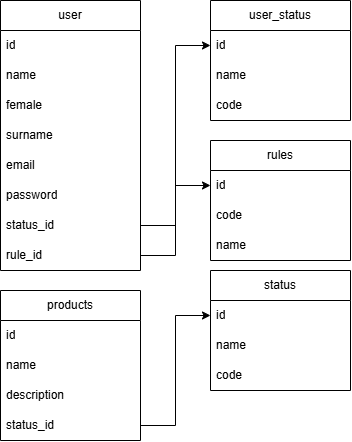

The diagram above was exported from draw.io. Its source (the exported page's mxGraphModel, read from the mxfile embedded in the PNG):
<mxGraphModel dx="1414" dy="841" grid="1" gridSize="10" guides="1" tooltips="1" connect="1" arrows="1" fold="1" page="1" pageScale="1" pageWidth="827" pageHeight="1169" math="0" shadow="0">
  <root>
    <mxCell id="0" />
    <mxCell id="1" parent="0" />
    <mxCell id="G6To8ejVjCONrtsGS1kV-1" parent="1" style="swimlane;fontStyle=0;childLayout=stackLayout;horizontal=1;startSize=30;horizontalStack=0;resizeParent=1;resizeParentMax=0;resizeLast=0;collapsible=1;marginBottom=0;whiteSpace=wrap;html=1;" value="user" vertex="1">
      <mxGeometry height="270" width="140" x="250" y="360" as="geometry" />
    </mxCell>
    <mxCell id="G6To8ejVjCONrtsGS1kV-2" parent="G6To8ejVjCONrtsGS1kV-1" style="text;strokeColor=none;fillColor=none;align=left;verticalAlign=middle;spacingLeft=4;spacingRight=4;overflow=hidden;points=[[0,0.5],[1,0.5]];portConstraint=eastwest;rotatable=0;whiteSpace=wrap;html=1;" value="id" vertex="1">
      <mxGeometry height="30" width="140" y="30" as="geometry" />
    </mxCell>
    <mxCell id="G6To8ejVjCONrtsGS1kV-3" parent="G6To8ejVjCONrtsGS1kV-1" style="text;strokeColor=none;fillColor=none;align=left;verticalAlign=middle;spacingLeft=4;spacingRight=4;overflow=hidden;points=[[0,0.5],[1,0.5]];portConstraint=eastwest;rotatable=0;whiteSpace=wrap;html=1;" value="name" vertex="1">
      <mxGeometry height="30" width="140" y="60" as="geometry" />
    </mxCell>
    <mxCell id="G6To8ejVjCONrtsGS1kV-4" parent="G6To8ejVjCONrtsGS1kV-1" style="text;strokeColor=none;fillColor=none;align=left;verticalAlign=middle;spacingLeft=4;spacingRight=4;overflow=hidden;points=[[0,0.5],[1,0.5]];portConstraint=eastwest;rotatable=0;whiteSpace=wrap;html=1;" value="female" vertex="1">
      <mxGeometry height="30" width="140" y="90" as="geometry" />
    </mxCell>
    <mxCell id="XIcdnFTSwRu4vaCHQ6DQ-1" parent="G6To8ejVjCONrtsGS1kV-1" style="text;strokeColor=none;fillColor=none;align=left;verticalAlign=middle;spacingLeft=4;spacingRight=4;overflow=hidden;points=[[0,0.5],[1,0.5]];portConstraint=eastwest;rotatable=0;whiteSpace=wrap;html=1;" value="surname" vertex="1">
      <mxGeometry height="30" width="140" y="120" as="geometry" />
    </mxCell>
    <mxCell id="XIcdnFTSwRu4vaCHQ6DQ-2" parent="G6To8ejVjCONrtsGS1kV-1" style="text;strokeColor=none;fillColor=none;align=left;verticalAlign=middle;spacingLeft=4;spacingRight=4;overflow=hidden;points=[[0,0.5],[1,0.5]];portConstraint=eastwest;rotatable=0;whiteSpace=wrap;html=1;" value="email" vertex="1">
      <mxGeometry height="30" width="140" y="150" as="geometry" />
    </mxCell>
    <mxCell id="XIcdnFTSwRu4vaCHQ6DQ-3" parent="G6To8ejVjCONrtsGS1kV-1" style="text;strokeColor=none;fillColor=none;align=left;verticalAlign=middle;spacingLeft=4;spacingRight=4;overflow=hidden;points=[[0,0.5],[1,0.5]];portConstraint=eastwest;rotatable=0;whiteSpace=wrap;html=1;" value="password" vertex="1">
      <mxGeometry height="30" width="140" y="180" as="geometry" />
    </mxCell>
    <mxCell id="G6To8ejVjCONrtsGS1kV-6" parent="G6To8ejVjCONrtsGS1kV-1" style="text;strokeColor=none;fillColor=none;align=left;verticalAlign=middle;spacingLeft=4;spacingRight=4;overflow=hidden;points=[[0,0.5],[1,0.5]];portConstraint=eastwest;rotatable=0;whiteSpace=wrap;html=1;" value="status_id" vertex="1">
      <mxGeometry height="30" width="140" y="210" as="geometry" />
    </mxCell>
    <mxCell id="G6To8ejVjCONrtsGS1kV-7" parent="G6To8ejVjCONrtsGS1kV-1" style="text;strokeColor=none;fillColor=none;align=left;verticalAlign=middle;spacingLeft=4;spacingRight=4;overflow=hidden;points=[[0,0.5],[1,0.5]];portConstraint=eastwest;rotatable=0;whiteSpace=wrap;html=1;" value="rule_id" vertex="1">
      <mxGeometry height="30" width="140" y="240" as="geometry" />
    </mxCell>
    <mxCell id="G6To8ejVjCONrtsGS1kV-8" parent="1" style="swimlane;fontStyle=0;childLayout=stackLayout;horizontal=1;startSize=30;horizontalStack=0;resizeParent=1;resizeParentMax=0;resizeLast=0;collapsible=1;marginBottom=0;whiteSpace=wrap;html=1;" value="user_status" vertex="1">
      <mxGeometry height="120" width="140" x="460" y="360" as="geometry" />
    </mxCell>
    <mxCell id="G6To8ejVjCONrtsGS1kV-9" parent="G6To8ejVjCONrtsGS1kV-8" style="text;strokeColor=none;fillColor=none;align=left;verticalAlign=middle;spacingLeft=4;spacingRight=4;overflow=hidden;points=[[0,0.5],[1,0.5]];portConstraint=eastwest;rotatable=0;whiteSpace=wrap;html=1;" value="id" vertex="1">
      <mxGeometry height="30" width="140" y="30" as="geometry" />
    </mxCell>
    <mxCell id="G6To8ejVjCONrtsGS1kV-10" parent="G6To8ejVjCONrtsGS1kV-8" style="text;strokeColor=none;fillColor=none;align=left;verticalAlign=middle;spacingLeft=4;spacingRight=4;overflow=hidden;points=[[0,0.5],[1,0.5]];portConstraint=eastwest;rotatable=0;whiteSpace=wrap;html=1;" value="name" vertex="1">
      <mxGeometry height="30" width="140" y="60" as="geometry" />
    </mxCell>
    <mxCell id="G6To8ejVjCONrtsGS1kV-31" parent="G6To8ejVjCONrtsGS1kV-8" style="text;strokeColor=none;fillColor=none;align=left;verticalAlign=middle;spacingLeft=4;spacingRight=4;overflow=hidden;points=[[0,0.5],[1,0.5]];portConstraint=eastwest;rotatable=0;whiteSpace=wrap;html=1;" value="code" vertex="1">
      <mxGeometry height="30" width="140" y="90" as="geometry" />
    </mxCell>
    <mxCell id="G6To8ejVjCONrtsGS1kV-13" edge="1" parent="1" source="G6To8ejVjCONrtsGS1kV-6" style="edgeStyle=orthogonalEdgeStyle;rounded=0;orthogonalLoop=1;jettySize=auto;html=1;entryX=0;entryY=0.5;entryDx=0;entryDy=0;" target="G6To8ejVjCONrtsGS1kV-9">
      <mxGeometry relative="1" as="geometry" />
    </mxCell>
    <mxCell id="G6To8ejVjCONrtsGS1kV-14" parent="1" style="swimlane;fontStyle=0;childLayout=stackLayout;horizontal=1;startSize=30;horizontalStack=0;resizeParent=1;resizeParentMax=0;resizeLast=0;collapsible=1;marginBottom=0;whiteSpace=wrap;html=1;" value="rules" vertex="1">
      <mxGeometry height="120" width="140" x="460" y="500" as="geometry" />
    </mxCell>
    <mxCell id="G6To8ejVjCONrtsGS1kV-15" parent="G6To8ejVjCONrtsGS1kV-14" style="text;strokeColor=none;fillColor=none;align=left;verticalAlign=middle;spacingLeft=4;spacingRight=4;overflow=hidden;points=[[0,0.5],[1,0.5]];portConstraint=eastwest;rotatable=0;whiteSpace=wrap;html=1;" value="id" vertex="1">
      <mxGeometry height="30" width="140" y="30" as="geometry" />
    </mxCell>
    <mxCell id="G6To8ejVjCONrtsGS1kV-30" parent="G6To8ejVjCONrtsGS1kV-14" style="text;strokeColor=none;fillColor=none;align=left;verticalAlign=middle;spacingLeft=4;spacingRight=4;overflow=hidden;points=[[0,0.5],[1,0.5]];portConstraint=eastwest;rotatable=0;whiteSpace=wrap;html=1;" value="code" vertex="1">
      <mxGeometry height="30" width="140" y="60" as="geometry" />
    </mxCell>
    <mxCell id="G6To8ejVjCONrtsGS1kV-16" parent="G6To8ejVjCONrtsGS1kV-14" style="text;strokeColor=none;fillColor=none;align=left;verticalAlign=middle;spacingLeft=4;spacingRight=4;overflow=hidden;points=[[0,0.5],[1,0.5]];portConstraint=eastwest;rotatable=0;whiteSpace=wrap;html=1;" value="name" vertex="1">
      <mxGeometry height="30" width="140" y="90" as="geometry" />
    </mxCell>
    <mxCell id="G6To8ejVjCONrtsGS1kV-18" edge="1" parent="1" source="G6To8ejVjCONrtsGS1kV-7" style="edgeStyle=orthogonalEdgeStyle;rounded=0;orthogonalLoop=1;jettySize=auto;html=1;entryX=0;entryY=0.5;entryDx=0;entryDy=0;" target="G6To8ejVjCONrtsGS1kV-15">
      <mxGeometry relative="1" as="geometry" />
    </mxCell>
    <mxCell id="G6To8ejVjCONrtsGS1kV-19" parent="1" style="swimlane;fontStyle=0;childLayout=stackLayout;horizontal=1;startSize=30;horizontalStack=0;resizeParent=1;resizeParentMax=0;resizeLast=0;collapsible=1;marginBottom=0;whiteSpace=wrap;html=1;" value="products" vertex="1">
      <mxGeometry height="150" width="140" x="250" y="650" as="geometry" />
    </mxCell>
    <mxCell id="G6To8ejVjCONrtsGS1kV-20" parent="G6To8ejVjCONrtsGS1kV-19" style="text;strokeColor=none;fillColor=none;align=left;verticalAlign=middle;spacingLeft=4;spacingRight=4;overflow=hidden;points=[[0,0.5],[1,0.5]];portConstraint=eastwest;rotatable=0;whiteSpace=wrap;html=1;" value="id" vertex="1">
      <mxGeometry height="30" width="140" y="30" as="geometry" />
    </mxCell>
    <mxCell id="G6To8ejVjCONrtsGS1kV-21" parent="G6To8ejVjCONrtsGS1kV-19" style="text;strokeColor=none;fillColor=none;align=left;verticalAlign=middle;spacingLeft=4;spacingRight=4;overflow=hidden;points=[[0,0.5],[1,0.5]];portConstraint=eastwest;rotatable=0;whiteSpace=wrap;html=1;" value="name" vertex="1">
      <mxGeometry height="30" width="140" y="60" as="geometry" />
    </mxCell>
    <mxCell id="G6To8ejVjCONrtsGS1kV-22" parent="G6To8ejVjCONrtsGS1kV-19" style="text;strokeColor=none;fillColor=none;align=left;verticalAlign=middle;spacingLeft=4;spacingRight=4;overflow=hidden;points=[[0,0.5],[1,0.5]];portConstraint=eastwest;rotatable=0;whiteSpace=wrap;html=1;" value="description" vertex="1">
      <mxGeometry height="30" width="140" y="90" as="geometry" />
    </mxCell>
    <mxCell id="G6To8ejVjCONrtsGS1kV-24" parent="G6To8ejVjCONrtsGS1kV-19" style="text;strokeColor=none;fillColor=none;align=left;verticalAlign=middle;spacingLeft=4;spacingRight=4;overflow=hidden;points=[[0,0.5],[1,0.5]];portConstraint=eastwest;rotatable=0;whiteSpace=wrap;html=1;" value="status_id" vertex="1">
      <mxGeometry height="30" width="140" y="120" as="geometry" />
    </mxCell>
    <mxCell id="G6To8ejVjCONrtsGS1kV-25" parent="1" style="swimlane;fontStyle=0;childLayout=stackLayout;horizontal=1;startSize=30;horizontalStack=0;resizeParent=1;resizeParentMax=0;resizeLast=0;collapsible=1;marginBottom=0;whiteSpace=wrap;html=1;" value="status" vertex="1">
      <mxGeometry height="120" width="140" x="460" y="630" as="geometry" />
    </mxCell>
    <mxCell id="G6To8ejVjCONrtsGS1kV-26" parent="G6To8ejVjCONrtsGS1kV-25" style="text;strokeColor=none;fillColor=none;align=left;verticalAlign=middle;spacingLeft=4;spacingRight=4;overflow=hidden;points=[[0,0.5],[1,0.5]];portConstraint=eastwest;rotatable=0;whiteSpace=wrap;html=1;" value="id" vertex="1">
      <mxGeometry height="30" width="140" y="30" as="geometry" />
    </mxCell>
    <mxCell id="G6To8ejVjCONrtsGS1kV-27" parent="G6To8ejVjCONrtsGS1kV-25" style="text;strokeColor=none;fillColor=none;align=left;verticalAlign=middle;spacingLeft=4;spacingRight=4;overflow=hidden;points=[[0,0.5],[1,0.5]];portConstraint=eastwest;rotatable=0;whiteSpace=wrap;html=1;" value="name" vertex="1">
      <mxGeometry height="30" width="140" y="60" as="geometry" />
    </mxCell>
    <mxCell id="G6To8ejVjCONrtsGS1kV-29" parent="G6To8ejVjCONrtsGS1kV-25" style="text;strokeColor=none;fillColor=none;align=left;verticalAlign=middle;spacingLeft=4;spacingRight=4;overflow=hidden;points=[[0,0.5],[1,0.5]];portConstraint=eastwest;rotatable=0;whiteSpace=wrap;html=1;" value="code" vertex="1">
      <mxGeometry height="30" width="140" y="90" as="geometry" />
    </mxCell>
    <mxCell id="G6To8ejVjCONrtsGS1kV-28" edge="1" parent="1" source="G6To8ejVjCONrtsGS1kV-24" style="edgeStyle=orthogonalEdgeStyle;rounded=0;orthogonalLoop=1;jettySize=auto;html=1;entryX=0;entryY=0.5;entryDx=0;entryDy=0;" target="G6To8ejVjCONrtsGS1kV-26">
      <mxGeometry relative="1" as="geometry" />
    </mxCell>
  </root>
</mxGraphModel>